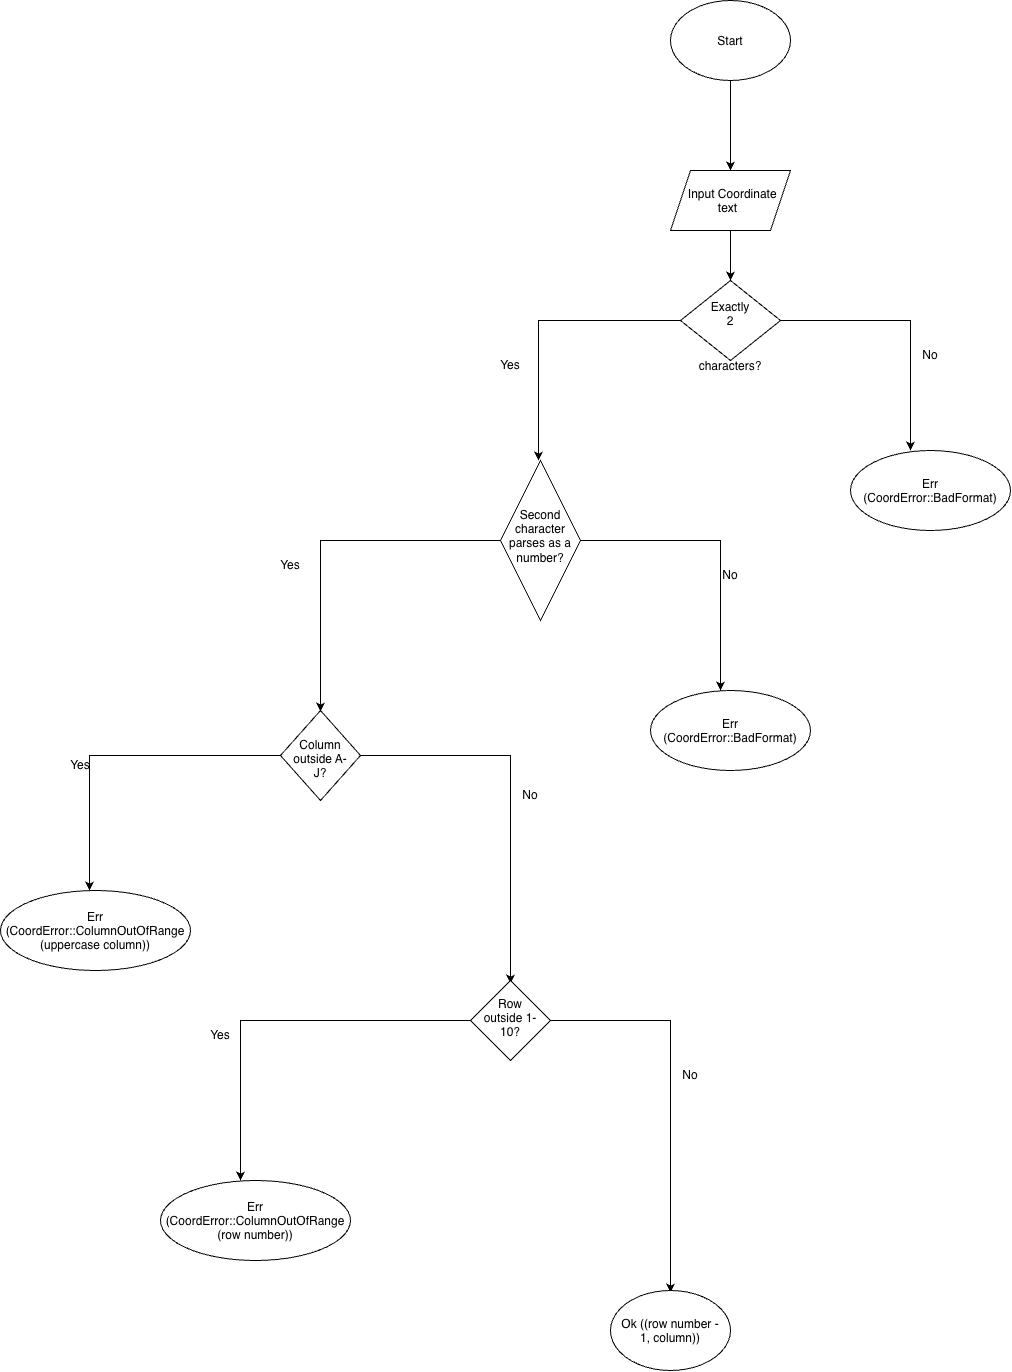

The diagram above was exported from draw.io. Its source (the exported page's mxGraphModel, read from the mxfile embedded in the PNG):
<mxGraphModel dx="2372" dy="1209" grid="1" gridSize="10" guides="1" tooltips="1" connect="1" arrows="1" fold="1" page="1" pageScale="1" pageWidth="850" pageHeight="1100" math="0" shadow="0">
  <root>
    <mxCell id="0" />
    <mxCell id="1" parent="0" />
    <mxCell id="SzsG486HOkFO2vRJl5Fi-3" edge="1" parent="1" source="SzsG486HOkFO2vRJl5Fi-1" style="edgeStyle=orthogonalEdgeStyle;rounded=0;orthogonalLoop=1;jettySize=auto;html=1;defaultLabelBackgroundColor=page;" target="SzsG486HOkFO2vRJl5Fi-2" value="">
      <mxGeometry relative="1" as="geometry" />
    </mxCell>
    <mxCell id="SzsG486HOkFO2vRJl5Fi-1" parent="1" style="ellipse;whiteSpace=wrap;html=1;shapeInside=1;" value="Start" vertex="1">
      <mxGeometry height="80" width="120" x="100" y="50" as="geometry" />
    </mxCell>
    <mxCell id="SzsG486HOkFO2vRJl5Fi-5" edge="1" parent="1" source="SzsG486HOkFO2vRJl5Fi-2" style="edgeStyle=orthogonalEdgeStyle;rounded=0;orthogonalLoop=1;jettySize=auto;html=1;defaultLabelBackgroundColor=page;" target="SzsG486HOkFO2vRJl5Fi-4" value="">
      <mxGeometry relative="1" as="geometry" />
    </mxCell>
    <mxCell id="SzsG486HOkFO2vRJl5Fi-2" parent="1" style="shape=parallelogram;perimeter=parallelogramPerimeter;whiteSpace=wrap;html=1;shapeInside=1;fixedSize=1;" value="Input Coordinate text" vertex="1">
      <mxGeometry height="60" width="120" x="100" y="220" as="geometry" />
    </mxCell>
    <mxCell id="SzsG486HOkFO2vRJl5Fi-6" edge="1" parent="1" source="SzsG486HOkFO2vRJl5Fi-4" style="edgeStyle=orthogonalEdgeStyle;rounded=0;orthogonalLoop=1;jettySize=auto;html=1;defaultLabelBackgroundColor=page;">
      <mxGeometry relative="1" as="geometry">
        <mxPoint x="-32" y="510" as="targetPoint" />
      </mxGeometry>
    </mxCell>
    <mxCell id="SzsG486HOkFO2vRJl5Fi-8" edge="1" parent="1" source="SzsG486HOkFO2vRJl5Fi-4" style="edgeStyle=orthogonalEdgeStyle;rounded=0;orthogonalLoop=1;jettySize=auto;html=1;defaultLabelBackgroundColor=page;">
      <mxGeometry relative="1" as="geometry">
        <mxPoint x="340" y="500" as="targetPoint" />
      </mxGeometry>
    </mxCell>
    <mxCell id="SzsG486HOkFO2vRJl5Fi-4" parent="1" style="rhombus;whiteSpace=wrap;html=1;shapeInside=1;" value="Exactly 2 characters?" vertex="1">
      <mxGeometry height="80" width="100" x="110" y="330" as="geometry" />
    </mxCell>
    <mxCell id="SzsG486HOkFO2vRJl5Fi-7" parent="1" style="text;html=1;whiteSpace=wrap;strokeColor=none;fillColor=none;align=center;verticalAlign=middle;rounded=0;" value="Yes" vertex="1">
      <mxGeometry height="30" width="60" x="-90" y="400" as="geometry" />
    </mxCell>
    <mxCell id="SzsG486HOkFO2vRJl5Fi-9" parent="1" style="text;html=1;whiteSpace=wrap;strokeColor=none;fillColor=none;align=center;verticalAlign=middle;rounded=0;" value="No" vertex="1">
      <mxGeometry height="30" width="60" x="330" y="390" as="geometry" />
    </mxCell>
    <mxCell id="SzsG486HOkFO2vRJl5Fi-10" parent="1" style="ellipse;whiteSpace=wrap;html=1;shapeInside=1;" value="Err (CoordError::BadFormat)" vertex="1">
      <mxGeometry height="80" width="160" x="280" y="500" as="geometry" />
    </mxCell>
    <mxCell id="SzsG486HOkFO2vRJl5Fi-12" edge="1" parent="1" source="SzsG486HOkFO2vRJl5Fi-11" style="edgeStyle=orthogonalEdgeStyle;rounded=0;orthogonalLoop=1;jettySize=auto;html=1;defaultLabelBackgroundColor=page;">
      <mxGeometry relative="1" as="geometry">
        <mxPoint x="-250" y="761" as="targetPoint" />
      </mxGeometry>
    </mxCell>
    <mxCell id="SzsG486HOkFO2vRJl5Fi-14" edge="1" parent="1" source="SzsG486HOkFO2vRJl5Fi-11" style="edgeStyle=orthogonalEdgeStyle;rounded=0;orthogonalLoop=1;jettySize=auto;html=1;defaultLabelBackgroundColor=page;">
      <mxGeometry relative="1" as="geometry">
        <mxPoint x="150" y="740" as="targetPoint" />
      </mxGeometry>
    </mxCell>
    <mxCell id="SzsG486HOkFO2vRJl5Fi-11" parent="1" style="rhombus;whiteSpace=wrap;html=1;shapeInside=1;" value="Second character parses as a number?" vertex="1">
      <mxGeometry height="160" width="80" x="-70" y="510" as="geometry" />
    </mxCell>
    <mxCell id="SzsG486HOkFO2vRJl5Fi-13" parent="1" style="text;html=1;whiteSpace=wrap;strokeColor=none;fillColor=none;align=center;verticalAlign=middle;rounded=0;" value="Yes" vertex="1">
      <mxGeometry height="30" width="60" x="-310" y="600" as="geometry" />
    </mxCell>
    <mxCell id="SzsG486HOkFO2vRJl5Fi-15" parent="1" style="text;html=1;whiteSpace=wrap;strokeColor=none;fillColor=none;align=center;verticalAlign=middle;rounded=0;" value="No" vertex="1">
      <mxGeometry height="30" width="60" x="130" y="610" as="geometry" />
    </mxCell>
    <mxCell id="SzsG486HOkFO2vRJl5Fi-16" parent="1" style="ellipse;whiteSpace=wrap;html=1;shapeInside=1;" value="Err (CoordError::BadFormat)" vertex="1">
      <mxGeometry height="80" width="160" x="80" y="740" as="geometry" />
    </mxCell>
    <mxCell id="SzsG486HOkFO2vRJl5Fi-18" edge="1" parent="1" source="SzsG486HOkFO2vRJl5Fi-17" style="edgeStyle=orthogonalEdgeStyle;rounded=0;orthogonalLoop=1;jettySize=auto;html=1;defaultLabelBackgroundColor=page;">
      <mxGeometry relative="1" as="geometry">
        <mxPoint x="-481" y="940" as="targetPoint" />
      </mxGeometry>
    </mxCell>
    <mxCell id="SzsG486HOkFO2vRJl5Fi-20" edge="1" parent="1" source="SzsG486HOkFO2vRJl5Fi-17" style="edgeStyle=orthogonalEdgeStyle;rounded=0;orthogonalLoop=1;jettySize=auto;html=1;defaultLabelBackgroundColor=page;">
      <mxGeometry relative="1" as="geometry">
        <mxPoint x="-60" y="1033" as="targetPoint" />
      </mxGeometry>
    </mxCell>
    <mxCell id="SzsG486HOkFO2vRJl5Fi-17" parent="1" style="rhombus;whiteSpace=wrap;html=1;shapeInside=1;" value="Column outside A-J?" vertex="1">
      <mxGeometry height="90" width="80" x="-290" y="760" as="geometry" />
    </mxCell>
    <mxCell id="SzsG486HOkFO2vRJl5Fi-19" parent="1" style="text;html=1;whiteSpace=wrap;strokeColor=none;fillColor=none;align=center;verticalAlign=middle;rounded=0;" value="Yes" vertex="1">
      <mxGeometry height="30" width="60" x="-520" y="800" as="geometry" />
    </mxCell>
    <mxCell id="SzsG486HOkFO2vRJl5Fi-21" parent="1" style="text;html=1;whiteSpace=wrap;strokeColor=none;fillColor=none;align=center;verticalAlign=middle;rounded=0;" value="No" vertex="1">
      <mxGeometry height="30" width="60" x="-70" y="830" as="geometry" />
    </mxCell>
    <mxCell id="SzsG486HOkFO2vRJl5Fi-22" parent="1" style="ellipse;whiteSpace=wrap;html=1;shapeInside=1;" value="Err (CoordError::ColumnOutOfRange (uppercase column))" vertex="1">
      <mxGeometry height="80" width="190" x="-570" y="940" as="geometry" />
    </mxCell>
    <mxCell id="SzsG486HOkFO2vRJl5Fi-24" edge="1" parent="1" source="SzsG486HOkFO2vRJl5Fi-23" style="edgeStyle=orthogonalEdgeStyle;rounded=0;orthogonalLoop=1;jettySize=auto;html=1;defaultLabelBackgroundColor=page;">
      <mxGeometry relative="1" x="-0.1538" as="geometry">
        <mxPoint x="-330" y="1230" as="targetPoint" />
      </mxGeometry>
    </mxCell>
    <mxCell id="SzsG486HOkFO2vRJl5Fi-26" edge="1" parent="1" source="SzsG486HOkFO2vRJl5Fi-23" style="edgeStyle=orthogonalEdgeStyle;rounded=0;orthogonalLoop=1;jettySize=auto;html=1;defaultLabelBackgroundColor=page;">
      <mxGeometry relative="1" as="geometry">
        <mxPoint x="100" y="1342" as="targetPoint" />
      </mxGeometry>
    </mxCell>
    <mxCell id="SzsG486HOkFO2vRJl5Fi-23" parent="1" style="rhombus;whiteSpace=wrap;html=1;shapeInside=1;" value="Row outside 1-10?" vertex="1">
      <mxGeometry height="80" width="80" x="-100" y="1030" as="geometry" />
    </mxCell>
    <mxCell id="SzsG486HOkFO2vRJl5Fi-25" parent="1" style="text;html=1;whiteSpace=wrap;strokeColor=none;fillColor=none;align=center;verticalAlign=middle;rounded=0;" value="Yes" vertex="1">
      <mxGeometry height="30" width="60" x="-380" y="1070" as="geometry" />
    </mxCell>
    <mxCell id="SzsG486HOkFO2vRJl5Fi-27" parent="1" style="text;html=1;whiteSpace=wrap;strokeColor=none;fillColor=none;align=center;verticalAlign=middle;rounded=0;" value="No" vertex="1">
      <mxGeometry height="30" width="60" x="90" y="1110" as="geometry" />
    </mxCell>
    <mxCell id="SzsG486HOkFO2vRJl5Fi-28" parent="1" style="ellipse;whiteSpace=wrap;html=1;shapeInside=1;" value="Err (CoordError::ColumnOutOfRange (row number))" vertex="1">
      <mxGeometry height="80" width="190" x="-410" y="1230" as="geometry" />
    </mxCell>
    <mxCell id="SzsG486HOkFO2vRJl5Fi-29" parent="1" style="ellipse;whiteSpace=wrap;html=1;shapeInside=1;" value="Ok ((row number - 1, column))" vertex="1">
      <mxGeometry height="80" width="120" x="40" y="1340" as="geometry" />
    </mxCell>
  </root>
</mxGraphModel>